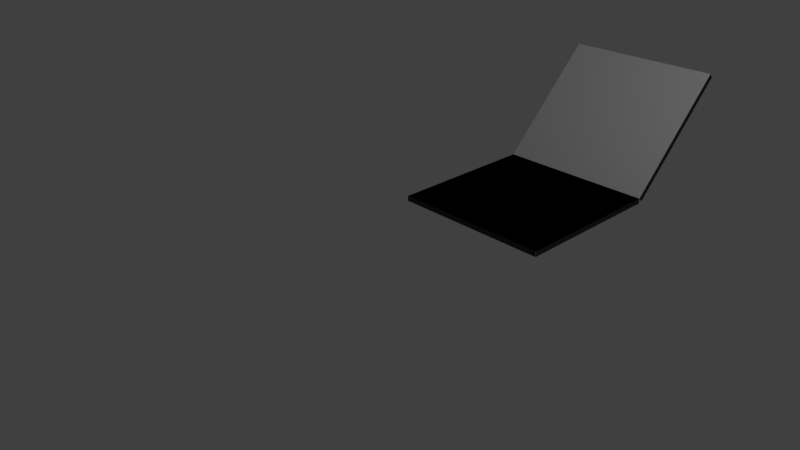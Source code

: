 # Source: LaptopRCassibo.blend  (saved by Blender 2.78.0; exported with 4.5.12 LTS)
import bpy
from mathutils import Matrix  # noqa: F401  (used for matrix-valued properties, if any)

bpy.ops.wm.read_factory_settings(use_empty=True)
scene = bpy.context.scene
scene.name = 'Scene'

# ---- collections
col_collection_1 = bpy.data.collections.new('Collection 1'); scene.collection.children.link(col_collection_1)

# ---- materials (node trees are filled in below, after node groups)
mat_laptop_stuffs = bpy.data.materials.new('laptop stuffs')
mat_laptop_stuffs.alpha_threshold = 0.0
mat_laptop_stuffs.use_transparent_shadow = False
mat_laptop_stuffs.roughness = 0.5
mat_laptop_stuffs.line_color = (0.0, 0.0, 0.0, 1.0)
mat_laptop_outer = bpy.data.materials.new('laptop outer')
mat_laptop_outer.alpha_threshold = 0.0
mat_laptop_outer.use_transparent_shadow = False
mat_laptop_outer.diffuse_color = (0.04955, 0.04955, 0.04955, 1.0)
mat_laptop_outer.roughness = 0.5

# ---- material node trees

# ---- world
world_world = bpy.data.worlds.new('World'); scene.world = world_world
world_world.color = (0.05088, 0.05088, 0.05088)
world_world.use_sun_shadow = False
world_world.sun_shadow_jitter_overblur = 0.0
world_world.cycles.sampling_method = 'MANUAL'

# ---- cameras
cam_camera = bpy.data.cameras.new('Camera')
cam_camera.clip_end = 100.0
cam_camera.lens = 35.0
cam_camera.sensor_width = 32.0
cam_camera.sensor_height = 18.0
cam_camera.ortho_scale = 7.314
cam_camera.dof.focus_distance = 0.0
cam_camera.dof.aperture_fstop = 128.0

# ---- lights
light_lamp = bpy.data.lights.new('Lamp', 'POINT')
light_lamp.transmission_factor = 0.0
light_lamp.cutoff_distance = 30.0
light_lamp.energy = 100.0
light_lamp.shadow_buffer_clip_start = 1.001
light_lamp.shadow_soft_size = 0.1
light_lamp.shadow_maximum_resolution = 0.006
light_lamp.use_absolute_resolution = True

# ---- meshes
me_plane = bpy.data.meshes.new('Plane')
me_plane.from_pydata([(-0.5835, 0.5774, 0.03416), (1.416, 0.5774, 0.03416), (-0.5835, 2.577, 0.03416), (1.416, 2.577, 0.03416), (-0.5835, 2.577, 0.03416), (1.416, 2.577, 0.03416), (-0.5835, 2.577, 0.03416), (1.416, 2.577, 0.03416), (-0.5835, 2.577, 0.03416), (1.416, 2.577, 0.03416), (-0.5835, 2.577, 0.03416), (1.416, 2.577, 0.03416), (-0.5835, 2.577, 0.03416), (1.416, 2.577, 0.03416), (-0.5835, 2.577, 0.03416), (1.416, 2.577, 0.03416), (-0.5835, 2.577, 0.03416), (1.416, 2.577, 0.03416), (-0.5835, 3.577, 1.034), (1.416, 3.577, 1.034), (-0.5835, 0.5774, 0.03416), (1.416, 0.5774, 0.03416), (-0.5835, 0.5774, 0.03416), (1.416, 0.5774, 0.03416), (-0.5835, 3.577, 1.034), (1.416, 3.577, 1.034), (-0.5835, 3.577, 1.034), (1.416, 3.577, 1.034), (-0.5835, 3.577, 1.034), (1.416, 3.577, 1.034), (-0.5835, 3.577, 1.034), (1.416, 3.577, 1.034), (-0.5835, 0.5774, 0.03416), (1.416, 0.5774, 0.03416), (-0.5835, 3.577, 1.034), (1.416, 3.577, 1.034), (-0.5835, 3.777, 1.234), (1.416, 3.777, 1.234), (-0.5835, 3.877, 1.334), (1.416, 3.877, 1.334), (1.416, 2.577, 0.03416), (-0.5835, 2.577, 0.03416), (1.416, 3.577, 1.034), (-0.5835, 3.577, 1.034), (1.416, 3.577, 1.034), (-0.5835, 3.577, 1.034), (1.416, 3.777, 1.234), (-0.5835, 3.777, 1.234), (1.416, 3.877, 1.334), (-0.5835, 3.877, 1.334), (1.416, 2.632, -0.02083), (-0.5835, 2.632, -0.02083), (1.416, 3.632, 0.9792), (-0.5835, 3.632, 0.9792), (1.416, 3.632, 0.9792), (-0.5835, 3.632, 0.9792), (1.416, 3.832, 1.179), (-0.5835, 3.832, 1.179), (1.416, 3.932, 1.279), (-0.5835, 3.932, 1.279), (-0.5835, 2.577, -0.03334), (-0.5835, 0.5774, -0.03334), (1.416, 0.5774, -0.03334), (1.416, 2.577, -0.03334), (1.417, 2.577, 0.03416), (1.417, 0.5774, 0.03416), (1.417, 2.577, -0.03334), (1.417, 0.5774, -0.03334), (1.417, 3.577, 1.034), (1.417, 2.577, 0.03416), (1.417, 2.632, -0.02083), (1.417, 3.777, 1.234), (1.417, 3.577, 1.034), (1.417, 3.877, 1.334), (1.417, 3.632, 0.9792), (1.417, 3.832, 1.179), (1.417, 3.632, 0.9792), (1.417, 3.932, 1.279), (1.416, 2.577, 0.03328), (-0.5835, 2.577, 0.03328), (1.416, 2.632, -0.02171), (-0.5835, 2.632, -0.02171), (1.416, 0.5757, 0.03416), (-0.5835, 0.5757, 0.03416), (1.416, 0.5757, -0.03334), (-0.5835, 0.5757, -0.03334)], [], [(3, 2, 83, 82), (2, 3, 5, 4), (4, 5, 7, 6), (6, 7, 9, 8), (8, 9, 11, 10), (10, 11, 13, 12), (12, 13, 15, 14), (14, 15, 17, 16), (19, 18, 43, 42), (1, 0, 20, 21), (21, 20, 22, 23), (18, 19, 25, 24), (24, 25, 27, 26), (26, 27, 29, 28), (28, 29, 31, 30), (23, 22, 32, 33), (30, 31, 35, 34), (39, 38, 49, 48), (18, 16, 41, 43), (41, 40, 50, 51), (46, 48, 58, 56), (59, 49, 73, 77), (34, 35, 44, 45), (16, 17, 40, 41), (38, 36, 47, 49), (36, 34, 45, 47), (17, 19, 42, 40), (37, 39, 48, 46), (35, 37, 46, 44), (51, 50, 52, 53), (55, 54, 56, 57), (57, 56, 58, 59), (44, 46, 56, 54), (45, 44, 54, 55), (42, 43, 53, 52), (49, 59, 81, 79), (40, 42, 52, 50), (53, 43, 68, 74), (43, 41, 69, 68), (61, 62, 63, 60), (0, 1, 62, 61), (1, 3, 63, 62), (60, 2, 64, 66), (64, 65, 67, 66), (61, 60, 66, 67), (0, 61, 67, 65), (2, 0, 65, 64), (68, 69, 70, 74), (73, 71, 75, 77), (71, 72, 76, 75), (41, 51, 70, 69), (57, 59, 77, 75), (45, 55, 76, 72), (49, 47, 71, 73), (55, 57, 75, 76), (47, 45, 72, 71), (51, 53, 74, 70), (78, 79, 81, 80), (58, 48, 78, 80), (48, 49, 79, 78), (59, 58, 80, 81), (82, 83, 85, 84), (2, 60, 85, 83), (63, 3, 82, 84), (60, 63, 84, 85)])
me_plane.polygons.foreach_set('material_index', [1, 0, 0, 0, 0, 0, 0, 0, 0, 0, 0, 0, 0, 0, 0, 0, 0, 0, 0, 0, 0, 1, 0, 0, 0, 0, 0, 0, 0, 0, 0, 0, 0, 0, 0, 1, 0, 0, 0, 0, 0, 0, 0, 1, 1, 0, 1, 1, 1, 1, 0, 0, 0, 0, 0, 0, 0, 0, 0, 0, 1, 1, 1, 0, 0])
me_plane.materials.append(mat_laptop_stuffs)
me_plane.materials.append(mat_laptop_outer)
me_plane.use_remesh_preserve_volume = False
me_plane.use_remesh_preserve_attributes = False
me_plane.use_mirror_vertex_groups = False
me_plane.update()

# ---- objects
ob_plane = bpy.data.objects.new('Plane', me_plane)
ob_lamp = bpy.data.objects.new('Lamp', light_lamp)
ob_camera = bpy.data.objects.new('Camera', cam_camera)

# ---- transforms, parenting, visibility, modifiers, constraints
ob_plane.location = (1.0, -0.2896, 0.8333)
ob_plane.lineart.crease_threshold = 0.0
ob_lamp.location = (4.076, 1.005, 5.904)
ob_lamp.rotation_euler = (0.6503, 0.05522, 1.866)
ob_lamp.lock_rotations_4d = False
ob_lamp.empty_display_type = 'ARROWS'
ob_lamp.color = (0.0, 0.0, 0.0, 0.0)
ob_lamp.lineart.crease_threshold = 0.0
ob_camera.location = (7.481, -6.508, 5.344)
ob_camera.rotation_euler = (1.109, 0.0, 0.8149)
ob_camera.lock_rotations_4d = False
ob_camera.empty_display_type = 'ARROWS'
ob_camera.color = (0.0, 0.0, 0.0, 0.0)
ob_camera.display_type = 'WIRE'
ob_camera.lineart.crease_threshold = 0.0

# ---- collection membership
col_collection_1.objects.link(ob_plane)
col_collection_1.objects.link(ob_lamp)
col_collection_1.objects.link(ob_camera)

# ---- scene / render settings (as saved in the file)
scene.camera = ob_camera
scene.frame_start = 1; scene.frame_end = 250; scene.frame_set(1)
scene.render.engine = 'BLENDER_EEVEE_NEXT'
scene.render.resolution_percentage = 50
scene.render.dither_intensity = 0.0
scene.cycles.use_denoising = False
scene.cycles.samples = 128
scene.cycles.sampling_pattern = 'TABULATED_SOBOL'
scene.cycles.light_sampling_threshold = 0.0
scene.cycles.use_adaptive_sampling = False
scene.cycles.use_light_tree = False
scene.cycles.blur_glossy = 0.0
scene.cycles.sample_clamp_indirect = 0.0
scene.view_settings.view_transform = 'Standard'
bpy.context.view_layer.update()
